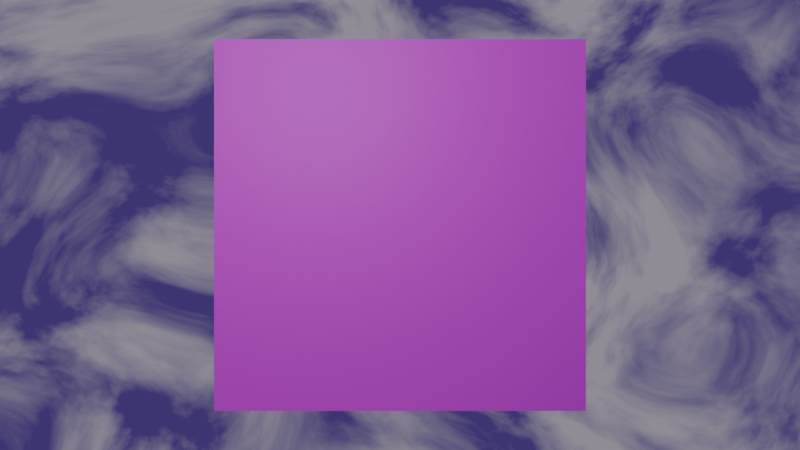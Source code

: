 # Source: free_products_demo.blend  (saved by Blender 5.0.119; exported with 4.5.12 LTS)
import bpy
from mathutils import Matrix  # noqa: F401  (used for matrix-valued properties, if any)

bpy.ops.wm.read_factory_settings(use_empty=True)
scene = bpy.context.scene
scene.name = 'Scene'

# ---- collections
col_collection = bpy.data.collections.new('Collection'); scene.collection.children.link(col_collection)

# ---- images (referenced by path relative to the original .blend; pixels are not part of the script)
import os
ASSET_DIR = os.environ.get("B2B_ASSET_DIR", "")  # directory of the original .blend (textures are referenced by path, not embedded)
HERE = os.path.dirname(os.path.abspath(__file__))  # packed textures are extracted next to this script under _unpacked/

def load_image(name, relpath, width, height, colorspace="sRGB"):
    """Load a texture the original file referenced (path relative to the .blend, or extracted next to this script)."""
    p = next((c for c in (os.path.join(HERE, relpath), os.path.join(ASSET_DIR, relpath)) if relpath and os.path.exists(c)), "")
    if p:
        img = bpy.data.images.load(p, check_existing=True)
        img.name = name
    else:  # same state as the original file: an image datablock whose file is absent (Cycles renders it pink)
        img = bpy.data.images.new(name, width, height)
        img.source = "FILE"
        img.filepath = "//" + (relpath or name)
    img.colorspace_settings.name = colorspace
    return img
img_kicks2_png = load_image('kicks2.png', 'kicks2.png', 1024, 1024, 'sRGB')

# ---- materials (node trees are filled in below, after node groups)
mat_material_001 = bpy.data.materials.new('Material.001')

# ---- material node trees
mat_material_001.use_nodes = True; mat_material_001.node_tree.nodes.clear()
_N = mat_material_001.node_tree.nodes; _L = mat_material_001.node_tree.links
n0 = _N.new('ShaderNodeBsdfPrincipled'); n0.name = 'Principled BSDF'; n0.location = (-68, 131)
n1 = _N.new('ShaderNodeOutputMaterial'); n1.name = 'Material Output'; n1.location = (332, 131)
n2 = _N.new('ShaderNodeTexImage'); n2.name = 'Image Texture'; n2.location = (-463, -2)
n2.image = img_kicks2_png
_L.new(n0.outputs[0], n1.inputs[0])
_L.new(n2.outputs[0], n0.inputs[0])
n1.is_active_output = True

# ---- world
world_world = bpy.data.worlds.new('World'); scene.world = world_world
world_world.use_nodes = True; world_world.node_tree.nodes.clear()
_N = world_world.node_tree.nodes; _L = world_world.node_tree.links
n0 = _N.new('ShaderNodeOutputWorld'); n0.name = 'World Output'; n0.location = (200, 100)
n1 = _N.new('ShaderNodeBackground'); n1.name = 'Background'; n1.location = (16, 121)
n1.inputs[1].default_value = 0.8
n2 = _N.new('ShaderNodeMix'); n2.name = 'Mix'; n2.location = (-191, 33)
n2.data_type = 'RGBA'
n2.blend_type = 'COLOR'
n2.clamp_factor = False
n2.inputs[0].default_value = 0.5583
n3 = _N.new('ShaderNodeValToRGB'); n3.name = 'Color Ramp'; n3.location = (-592, 96)
while len(n3.color_ramp.elements) > 1: n3.color_ramp.elements.remove(n3.color_ramp.elements[-1])
n3.color_ramp.elements[0].position = 0.3873; n3.color_ramp.elements[0].color = (0.3706, 0.3311, 0.408, 1.0)
_e = n3.color_ramp.elements.new(0.5864); _e.color = (0.0741, 0.03748, 0.2136, 1.0)
n4 = _N.new('ShaderNodeValToRGB'); n4.name = 'Color Ramp.001'; n4.location = (-549, -200)
while len(n4.color_ramp.elements) > 1: n4.color_ramp.elements.remove(n4.color_ramp.elements[-1])
n4.color_ramp.elements[0].position = 0.3136; n4.color_ramp.elements[0].color = (0.0, 0.0, 0.0, 1.0)
_e = n4.color_ramp.elements.new(1.0); _e.color = (1.0, 1.0, 1.0, 1.0)
n5 = _N.new('ShaderNodeTexCoord'); n5.name = 'Texture Coordinate'; n5.location = (-1113, 279)
n6 = _N.new('ShaderNodeTexCoord'); n6.name = 'Texture Coordinate.001'; n6.location = (-1171, -230)
n7 = _N.new('ShaderNodeTexVoronoi'); n7.name = 'Voronoi Texture.001'; n7.location = (-868, -252)
n7.width = 155
n7.distance = 'CHEBYCHEV'
n7.feature = 'SMOOTH_F1'
n7.normalize = True
n7.inputs[2].default_value = 107.6
n7.inputs[4].default_value = 0.9481
n7.inputs[5].default_value = 2.6
n8 = _N.new('ShaderNodeTexNoise'); n8.name = 'Noise Texture'; n8.location = (-865, 199)
n8.width = 145
n8.inputs[2].default_value = 5.6
n8.inputs[3].default_value = 15.0
n8.inputs[4].default_value = 0.508
n8.inputs[5].default_value = 2.2
n8.inputs[8].default_value = 1.281
_L.new(n1.outputs[0], n0.inputs[0])
_L.new(n2.outputs[2], n1.inputs[0])
_L.new(n3.outputs[0], n2.inputs[6])
_L.new(n4.outputs[0], n2.inputs[7])
_L.new(n6.outputs[0], n7.inputs[0])
_L.new(n7.outputs[0], n4.inputs[0])
_L.new(n5.outputs[0], n8.inputs[0])
_L.new(n8.outputs[0], n3.inputs[0])
n0.is_active_output = True
world_world.color = (0.05088, 0.05088, 0.05088)
world_world.sun_shadow_jitter_overblur = 0.0

# ---- cameras
cam_camera = bpy.data.cameras.new('Camera')
cam_camera.clip_end = 100.0
cam_camera.ortho_scale = 7.314

# ---- lights
light_light = bpy.data.lights.new('Light', 'POINT')
light_light.energy = 1000.0
light_light.shadow_soft_size = 1.337

# ---- meshes
me_plane_001 = bpy.data.meshes.new('Plane.001')
me_plane_001.from_pydata([(-1.0, -1.0, 0.0), (1.0, -1.0, 0.0), (-1.0, 1.0, 0.0), (1.0, 1.0, 0.0)], [], [(0, 1, 3, 2)])
_uv = me_plane_001.uv_layers.new(name='UVMap')
_uv.uv.foreach_set('vector', [0.0, 0.0, 1.0, 0.0, 1.0, 1.0, 0.0, 1.0])
me_plane_001.materials.append(mat_material_001)
me_plane_001.update()

# ---- objects
ob_light = bpy.data.objects.new('Light', light_light)
ob_camera = bpy.data.objects.new('Camera', cam_camera)
ob_image = bpy.data.objects.new('IMAGE', me_plane_001)

# ---- transforms, parenting, visibility, modifiers, constraints
ob_light.location = (-1.771, 2.935, 7.824)
ob_light.rotation_euler = (-5.089, -0.3854, -0.5629)
ob_light.lock_rotations_4d = False
ob_light.empty_display_type = 'ARROWS'
ob_light.color = (0.0, 0.0, 0.0, 0.0)
ob_light.lineart.crease_threshold = 0.0
ob_camera.location = (0.0, 0.0, 17.93)
ob_camera.lock_rotations_4d = False
ob_camera.empty_display_type = 'ARROWS'
ob_camera.color = (0.0, 0.0, 0.0, 0.0)
ob_camera.display_type = 'WIRE'
ob_camera.lineart.crease_threshold = 0.0
ob_image.location = (0.0, 0.0, 0.0)
ob_image.scale = (3.0, 3.0, 1.0)

# ---- collection membership
col_collection.objects.link(ob_light)
col_collection.objects.link(ob_camera)
col_collection.objects.link(ob_image)

# ---- scene / render settings (as saved in the file)
scene.camera = ob_camera
scene.frame_start = 0; scene.frame_end = 300; scene.frame_set(200)
scene.render.engine = 'BLENDER_EEVEE_NEXT'
scene.render.image_settings.file_format = 'FFMPEG'
scene.render.image_settings.color_mode = 'RGB'
scene.render.image_settings.color_management = 'OVERRIDE'
scene.render.resolution_x = 3840
scene.render.resolution_y = 2160
scene.render.fps = 30
scene.render.use_sequencer = False
scene.render.bake_bias = 0.0
scene.render.bake_samples = 0
scene.cycles.sampling_pattern = 'TABULATED_SOBOL'
scene.eevee.use_volume_custom_range = False
bpy.context.view_layer.update()
